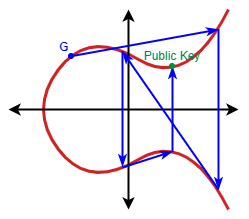

The diagram above was exported from draw.io. Its source (the exported page's mxGraphModel, read from the mxfile embedded in the PNG):
<mxGraphModel dx="442" dy="293" grid="1" gridSize="10" guides="1" tooltips="1" connect="1" arrows="1" fold="1" page="1" pageScale="1" pageWidth="850" pageHeight="1100" math="0" shadow="0">
  <root>
    <mxCell id="0" />
    <mxCell id="1" parent="0" />
    <mxCell id="2kb4Hx_OHB_V2fO3-8Pj-1" value="" style="curved=1;endArrow=none;html=1;rounded=0;endFill=0;strokeColor=#CF2323;strokeWidth=3;" edge="1" parent="1">
      <mxGeometry width="50" height="50" relative="1" as="geometry">
        <mxPoint x="600" y="480" as="sourcePoint" />
        <mxPoint x="600" y="280" as="targetPoint" />
        <Array as="points">
          <mxPoint x="560" y="400" />
          <mxPoint x="460" y="460" />
          <mxPoint x="400" y="380" />
          <mxPoint x="460" y="300" />
          <mxPoint x="560" y="360" />
        </Array>
      </mxGeometry>
    </mxCell>
    <mxCell id="2kb4Hx_OHB_V2fO3-8Pj-2" value="" style="endArrow=classic;html=1;rounded=0;startArrow=classic;startFill=1;endFill=1;strokeWidth=2;" edge="1" parent="1">
      <mxGeometry width="50" height="50" relative="1" as="geometry">
        <mxPoint x="500" y="480" as="sourcePoint" />
        <mxPoint x="500" y="280" as="targetPoint" />
      </mxGeometry>
    </mxCell>
    <mxCell id="2kb4Hx_OHB_V2fO3-8Pj-3" value="" style="endArrow=classic;html=1;rounded=0;startArrow=classic;startFill=1;endFill=1;strokeWidth=2;" edge="1" parent="1">
      <mxGeometry width="50" height="50" relative="1" as="geometry">
        <mxPoint x="380" y="380" as="sourcePoint" />
        <mxPoint x="610" y="380" as="targetPoint" />
      </mxGeometry>
    </mxCell>
    <mxCell id="2kb4Hx_OHB_V2fO3-8Pj-4" value="G" style="text;html=1;strokeColor=none;fillColor=none;align=center;verticalAlign=middle;whiteSpace=wrap;rounded=0;fontColor=#0000FF;fontStyle=1" vertex="1" parent="1">
      <mxGeometry x="406" y="303" width="60" height="30" as="geometry" />
    </mxCell>
    <mxCell id="2kb4Hx_OHB_V2fO3-8Pj-6" value="" style="ellipse;whiteSpace=wrap;html=1;aspect=fixed;fontColor=#0000FF;fillColor=#0000FF;strokeColor=#0000FF;" vertex="1" parent="1">
      <mxGeometry x="440" y="324" width="5" height="5" as="geometry" />
    </mxCell>
    <mxCell id="2kb4Hx_OHB_V2fO3-8Pj-7" value="" style="endArrow=none;html=1;rounded=0;fontColor=#0000FF;strokeColor=#0000FF;strokeWidth=2;entryX=0.8;entryY=0.496;entryDx=0;entryDy=0;labelBackgroundColor=#0000FF;entryPerimeter=0;endFill=0;startArrow=classicThin;startFill=1;" edge="1" parent="1" target="2kb4Hx_OHB_V2fO3-8Pj-6">
      <mxGeometry width="50" height="50" relative="1" as="geometry">
        <mxPoint x="590" y="300" as="sourcePoint" />
        <mxPoint x="430" y="400" as="targetPoint" />
      </mxGeometry>
    </mxCell>
    <mxCell id="2kb4Hx_OHB_V2fO3-8Pj-8" value="" style="endArrow=none;html=1;rounded=0;fontColor=#0000FF;strokeColor=#0000FF;strokeWidth=2;labelBackgroundColor=#0000FF;endFill=0;startArrow=classicThin;startFill=1;" edge="1" parent="1">
      <mxGeometry width="50" height="50" relative="1" as="geometry">
        <mxPoint x="590" y="460" as="sourcePoint" />
        <mxPoint x="590" y="300" as="targetPoint" />
      </mxGeometry>
    </mxCell>
    <mxCell id="2kb4Hx_OHB_V2fO3-8Pj-9" value="" style="endArrow=none;html=1;rounded=0;fontColor=#0000FF;strokeColor=#0000FF;strokeWidth=2;labelBackgroundColor=#0000FF;endFill=0;startArrow=classicThin;startFill=1;" edge="1" parent="1">
      <mxGeometry width="50" height="50" relative="1" as="geometry">
        <mxPoint x="494" y="322" as="sourcePoint" />
        <mxPoint x="590" y="460" as="targetPoint" />
      </mxGeometry>
    </mxCell>
    <mxCell id="2kb4Hx_OHB_V2fO3-8Pj-10" value="" style="endArrow=none;html=1;rounded=0;fontColor=#0000FF;strokeColor=#0000FF;strokeWidth=2;labelBackgroundColor=#0000FF;endFill=0;startArrow=classicThin;startFill=1;" edge="1" parent="1">
      <mxGeometry width="50" height="50" relative="1" as="geometry">
        <mxPoint x="494" y="437" as="sourcePoint" />
        <mxPoint x="494" y="322" as="targetPoint" />
      </mxGeometry>
    </mxCell>
    <mxCell id="2kb4Hx_OHB_V2fO3-8Pj-11" value="" style="endArrow=none;html=1;rounded=0;fontColor=#0000FF;strokeColor=#0000FF;strokeWidth=2;labelBackgroundColor=#0000FF;endFill=0;startArrow=classicThin;startFill=1;" edge="1" parent="1">
      <mxGeometry width="50" height="50" relative="1" as="geometry">
        <mxPoint x="544" y="422" as="sourcePoint" />
        <mxPoint x="494" y="438" as="targetPoint" />
      </mxGeometry>
    </mxCell>
    <mxCell id="2kb4Hx_OHB_V2fO3-8Pj-12" value="" style="endArrow=none;html=1;rounded=0;fontColor=#0000FF;strokeColor=#0000FF;strokeWidth=2;labelBackgroundColor=#0000FF;endFill=0;startArrow=classicThin;startFill=1;" edge="1" parent="1">
      <mxGeometry width="50" height="50" relative="1" as="geometry">
        <mxPoint x="544" y="337" as="sourcePoint" />
        <mxPoint x="544" y="422" as="targetPoint" />
      </mxGeometry>
    </mxCell>
    <mxCell id="2kb4Hx_OHB_V2fO3-8Pj-14" value="" style="ellipse;whiteSpace=wrap;html=1;aspect=fixed;fontColor=#018C42;fillColor=#018C42;strokeColor=#018C42;" vertex="1" parent="1">
      <mxGeometry x="541" y="334" width="5" height="5" as="geometry" />
    </mxCell>
    <mxCell id="2kb4Hx_OHB_V2fO3-8Pj-17" value="Public Key" style="text;html=1;strokeColor=none;fillColor=none;align=center;verticalAlign=middle;whiteSpace=wrap;rounded=0;fontColor=#018C42;" vertex="1" parent="1">
      <mxGeometry x="513.5" y="311.5" width="60" height="30" as="geometry" />
    </mxCell>
  </root>
</mxGraphModel>